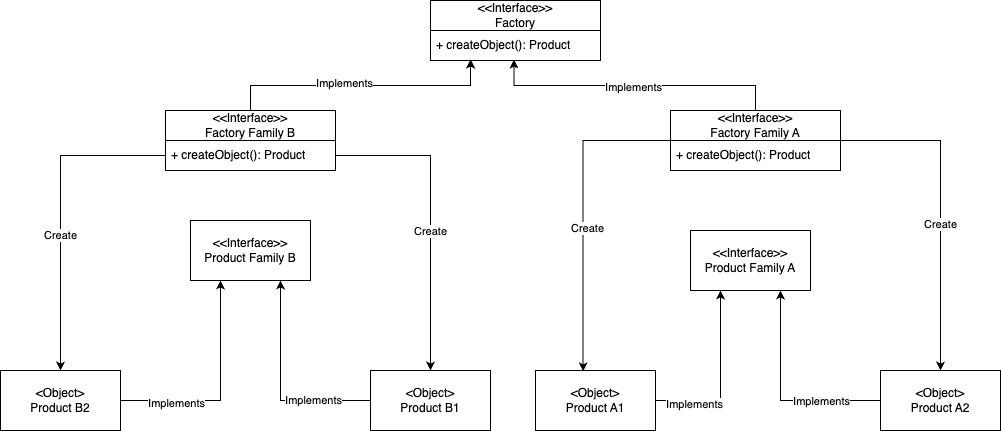

The diagram above was exported from draw.io. Its source (the exported page's mxGraphModel, read from the mxfile embedded in the PNG):
<mxGraphModel dx="984" dy="545" grid="1" gridSize="10" guides="1" tooltips="1" connect="1" arrows="1" fold="1" page="1" pageScale="1" pageWidth="827" pageHeight="1169" math="0" shadow="0">
  <root>
    <mxCell id="0" />
    <mxCell id="1" parent="0" />
    <mxCell id="2uCrmIeBaHiGkoYNzI37-2" value="&lt;div&gt;&amp;lt;&amp;lt;Interface&amp;gt;&amp;gt;&lt;/div&gt;Factory Family B" style="swimlane;fontStyle=0;childLayout=stackLayout;horizontal=1;startSize=30;horizontalStack=0;resizeParent=1;resizeParentMax=0;resizeLast=0;collapsible=1;marginBottom=0;whiteSpace=wrap;html=1;" parent="1" vertex="1">
      <mxGeometry x="555" y="430" width="170" height="60" as="geometry" />
    </mxCell>
    <mxCell id="2uCrmIeBaHiGkoYNzI37-3" value="+ createObject(): Product" style="text;strokeColor=none;fillColor=none;align=left;verticalAlign=middle;spacingLeft=4;spacingRight=4;overflow=hidden;points=[[0,0.5],[1,0.5]];portConstraint=eastwest;rotatable=0;whiteSpace=wrap;html=1;" parent="2uCrmIeBaHiGkoYNzI37-2" vertex="1">
      <mxGeometry y="30" width="170" height="30" as="geometry" />
    </mxCell>
    <mxCell id="2uCrmIeBaHiGkoYNzI37-12" value="&lt;div&gt;&amp;lt;&amp;lt;Interface&amp;gt;&amp;gt;&lt;/div&gt;Product Family B" style="rounded=0;whiteSpace=wrap;html=1;" parent="1" vertex="1">
      <mxGeometry x="580" y="540" width="120" height="60" as="geometry" />
    </mxCell>
    <mxCell id="2uCrmIeBaHiGkoYNzI37-81" style="edgeStyle=orthogonalEdgeStyle;rounded=0;orthogonalLoop=1;jettySize=auto;html=1;entryX=0.25;entryY=1;entryDx=0;entryDy=0;" parent="1" source="2uCrmIeBaHiGkoYNzI37-13" target="2uCrmIeBaHiGkoYNzI37-12" edge="1">
      <mxGeometry relative="1" as="geometry" />
    </mxCell>
    <mxCell id="2uCrmIeBaHiGkoYNzI37-83" value="Implements" style="edgeLabel;html=1;align=center;verticalAlign=middle;resizable=0;points=[];" parent="2uCrmIeBaHiGkoYNzI37-81" vertex="1" connectable="0">
      <mxGeometry x="-0.5026" y="-2" relative="1" as="geometry">
        <mxPoint as="offset" />
      </mxGeometry>
    </mxCell>
    <mxCell id="2uCrmIeBaHiGkoYNzI37-13" value="&lt;div&gt;&amp;lt;Object&amp;gt;&lt;/div&gt;Product B2" style="rounded=0;whiteSpace=wrap;html=1;" parent="1" vertex="1">
      <mxGeometry x="390" y="690" width="120" height="60" as="geometry" />
    </mxCell>
    <mxCell id="2uCrmIeBaHiGkoYNzI37-82" style="edgeStyle=orthogonalEdgeStyle;rounded=0;orthogonalLoop=1;jettySize=auto;html=1;entryX=0.75;entryY=1;entryDx=0;entryDy=0;" parent="1" source="2uCrmIeBaHiGkoYNzI37-14" target="2uCrmIeBaHiGkoYNzI37-12" edge="1">
      <mxGeometry relative="1" as="geometry" />
    </mxCell>
    <mxCell id="2uCrmIeBaHiGkoYNzI37-84" value="Implements" style="edgeLabel;html=1;align=center;verticalAlign=middle;resizable=0;points=[];" parent="2uCrmIeBaHiGkoYNzI37-82" vertex="1" connectable="0">
      <mxGeometry x="-0.4463" y="-1" relative="1" as="geometry">
        <mxPoint as="offset" />
      </mxGeometry>
    </mxCell>
    <mxCell id="2uCrmIeBaHiGkoYNzI37-14" value="&lt;div&gt;&lt;span style=&quot;background-color: initial;&quot;&gt;&amp;lt;Object&amp;gt;&lt;/span&gt;&lt;/div&gt;&lt;div&gt;&lt;span style=&quot;background-color: initial;&quot;&gt;Product B1&lt;/span&gt;&lt;br&gt;&lt;/div&gt;" style="rounded=0;whiteSpace=wrap;html=1;" parent="1" vertex="1">
      <mxGeometry x="760" y="690" width="120" height="60" as="geometry" />
    </mxCell>
    <mxCell id="2uCrmIeBaHiGkoYNzI37-37" value="&lt;div&gt;&amp;lt;&amp;lt;Interface&amp;gt;&amp;gt;&lt;/div&gt;Product Family A" style="rounded=0;whiteSpace=wrap;html=1;" parent="1" vertex="1">
      <mxGeometry x="1080" y="550" width="120" height="60" as="geometry" />
    </mxCell>
    <mxCell id="2uCrmIeBaHiGkoYNzI37-90" style="edgeStyle=orthogonalEdgeStyle;rounded=0;orthogonalLoop=1;jettySize=auto;html=1;entryX=0.75;entryY=1;entryDx=0;entryDy=0;" parent="1" source="2uCrmIeBaHiGkoYNzI37-38" target="2uCrmIeBaHiGkoYNzI37-37" edge="1">
      <mxGeometry relative="1" as="geometry" />
    </mxCell>
    <mxCell id="2uCrmIeBaHiGkoYNzI37-92" value="Implements" style="edgeLabel;html=1;align=center;verticalAlign=middle;resizable=0;points=[];" parent="2uCrmIeBaHiGkoYNzI37-90" vertex="1" connectable="0">
      <mxGeometry x="-0.4327" relative="1" as="geometry">
        <mxPoint as="offset" />
      </mxGeometry>
    </mxCell>
    <mxCell id="2uCrmIeBaHiGkoYNzI37-38" value="&lt;div&gt;&amp;lt;Object&amp;gt;&lt;br&gt;&lt;/div&gt;Product A2" style="rounded=0;whiteSpace=wrap;html=1;" parent="1" vertex="1">
      <mxGeometry x="1270" y="690" width="120" height="60" as="geometry" />
    </mxCell>
    <mxCell id="2uCrmIeBaHiGkoYNzI37-89" style="edgeStyle=orthogonalEdgeStyle;rounded=0;orthogonalLoop=1;jettySize=auto;html=1;entryX=0.25;entryY=1;entryDx=0;entryDy=0;" parent="1" source="2uCrmIeBaHiGkoYNzI37-39" target="2uCrmIeBaHiGkoYNzI37-37" edge="1">
      <mxGeometry relative="1" as="geometry" />
    </mxCell>
    <mxCell id="2uCrmIeBaHiGkoYNzI37-91" value="Implements" style="edgeLabel;html=1;align=center;verticalAlign=middle;resizable=0;points=[];" parent="2uCrmIeBaHiGkoYNzI37-89" vertex="1" connectable="0">
      <mxGeometry x="-0.5624" y="-3" relative="1" as="geometry">
        <mxPoint as="offset" />
      </mxGeometry>
    </mxCell>
    <mxCell id="2uCrmIeBaHiGkoYNzI37-39" value="&lt;div&gt;&amp;lt;Object&amp;gt;&lt;br&gt;&lt;/div&gt;Product A1" style="rounded=0;whiteSpace=wrap;html=1;" parent="1" vertex="1">
      <mxGeometry x="925" y="690" width="120" height="60" as="geometry" />
    </mxCell>
    <mxCell id="2uCrmIeBaHiGkoYNzI37-44" value="&lt;div&gt;&amp;lt;&amp;lt;Interface&amp;gt;&amp;gt;&lt;/div&gt;Factory Family A" style="swimlane;fontStyle=0;childLayout=stackLayout;horizontal=1;startSize=30;horizontalStack=0;resizeParent=1;resizeParentMax=0;resizeLast=0;collapsible=1;marginBottom=0;whiteSpace=wrap;html=1;" parent="1" vertex="1">
      <mxGeometry x="1060" y="430" width="170" height="60" as="geometry" />
    </mxCell>
    <mxCell id="2uCrmIeBaHiGkoYNzI37-45" value="+ createObject(): Product" style="text;strokeColor=none;fillColor=none;align=left;verticalAlign=middle;spacingLeft=4;spacingRight=4;overflow=hidden;points=[[0,0.5],[1,0.5]];portConstraint=eastwest;rotatable=0;whiteSpace=wrap;html=1;" parent="2uCrmIeBaHiGkoYNzI37-44" vertex="1">
      <mxGeometry y="30" width="170" height="30" as="geometry" />
    </mxCell>
    <mxCell id="2uCrmIeBaHiGkoYNzI37-46" value="&lt;div&gt;&amp;lt;&amp;lt;Interface&amp;gt;&amp;gt;&lt;/div&gt;Factory" style="swimlane;fontStyle=0;childLayout=stackLayout;horizontal=1;startSize=30;horizontalStack=0;resizeParent=1;resizeParentMax=0;resizeLast=0;collapsible=1;marginBottom=0;whiteSpace=wrap;html=1;" parent="1" vertex="1">
      <mxGeometry x="820" y="320" width="170" height="60" as="geometry" />
    </mxCell>
    <mxCell id="2uCrmIeBaHiGkoYNzI37-47" value="+ createObject(): Product" style="text;strokeColor=none;fillColor=none;align=left;verticalAlign=middle;spacingLeft=4;spacingRight=4;overflow=hidden;points=[[0,0.5],[1,0.5]];portConstraint=eastwest;rotatable=0;whiteSpace=wrap;html=1;" parent="2uCrmIeBaHiGkoYNzI37-46" vertex="1">
      <mxGeometry y="30" width="170" height="30" as="geometry" />
    </mxCell>
    <mxCell id="2uCrmIeBaHiGkoYNzI37-48" style="edgeStyle=orthogonalEdgeStyle;rounded=0;orthogonalLoop=1;jettySize=auto;html=1;entryX=0.236;entryY=0.967;entryDx=0;entryDy=0;entryPerimeter=0;" parent="1" source="2uCrmIeBaHiGkoYNzI37-2" target="2uCrmIeBaHiGkoYNzI37-47" edge="1">
      <mxGeometry relative="1" as="geometry" />
    </mxCell>
    <mxCell id="2uCrmIeBaHiGkoYNzI37-51" value="Implements" style="edgeLabel;html=1;align=center;verticalAlign=middle;resizable=0;points=[];" parent="2uCrmIeBaHiGkoYNzI37-48" vertex="1" connectable="0">
      <mxGeometry x="-0.1382" y="3" relative="1" as="geometry">
        <mxPoint x="1" as="offset" />
      </mxGeometry>
    </mxCell>
    <mxCell id="2uCrmIeBaHiGkoYNzI37-50" style="edgeStyle=orthogonalEdgeStyle;rounded=0;orthogonalLoop=1;jettySize=auto;html=1;entryX=0.491;entryY=0.967;entryDx=0;entryDy=0;entryPerimeter=0;" parent="1" source="2uCrmIeBaHiGkoYNzI37-44" target="2uCrmIeBaHiGkoYNzI37-47" edge="1">
      <mxGeometry relative="1" as="geometry" />
    </mxCell>
    <mxCell id="2uCrmIeBaHiGkoYNzI37-52" value="Implements" style="edgeLabel;html=1;align=center;verticalAlign=middle;resizable=0;points=[];" parent="2uCrmIeBaHiGkoYNzI37-50" vertex="1" connectable="0">
      <mxGeometry x="0.0136" y="1" relative="1" as="geometry">
        <mxPoint as="offset" />
      </mxGeometry>
    </mxCell>
    <mxCell id="2uCrmIeBaHiGkoYNzI37-74" style="edgeStyle=orthogonalEdgeStyle;rounded=0;orthogonalLoop=1;jettySize=auto;html=1;" parent="1" source="2uCrmIeBaHiGkoYNzI37-45" target="2uCrmIeBaHiGkoYNzI37-38" edge="1">
      <mxGeometry relative="1" as="geometry">
        <Array as="points">
          <mxPoint x="1330" y="460" />
        </Array>
      </mxGeometry>
    </mxCell>
    <mxCell id="2uCrmIeBaHiGkoYNzI37-88" value="Create" style="edgeLabel;html=1;align=center;verticalAlign=middle;resizable=0;points=[];" parent="2uCrmIeBaHiGkoYNzI37-74" vertex="1" connectable="0">
      <mxGeometry x="0.1091" y="-1" relative="1" as="geometry">
        <mxPoint as="offset" />
      </mxGeometry>
    </mxCell>
    <mxCell id="2uCrmIeBaHiGkoYNzI37-75" style="edgeStyle=orthogonalEdgeStyle;rounded=0;orthogonalLoop=1;jettySize=auto;html=1;entryX=0.396;entryY=0.015;entryDx=0;entryDy=0;entryPerimeter=0;" parent="1" source="2uCrmIeBaHiGkoYNzI37-44" target="2uCrmIeBaHiGkoYNzI37-39" edge="1">
      <mxGeometry relative="1" as="geometry" />
    </mxCell>
    <mxCell id="2uCrmIeBaHiGkoYNzI37-87" value="Create" style="edgeLabel;html=1;align=center;verticalAlign=middle;resizable=0;points=[];" parent="2uCrmIeBaHiGkoYNzI37-75" vertex="1" connectable="0">
      <mxGeometry x="0.0977" y="4" relative="1" as="geometry">
        <mxPoint as="offset" />
      </mxGeometry>
    </mxCell>
    <mxCell id="2uCrmIeBaHiGkoYNzI37-78" style="edgeStyle=orthogonalEdgeStyle;rounded=0;orthogonalLoop=1;jettySize=auto;html=1;" parent="1" source="2uCrmIeBaHiGkoYNzI37-3" target="2uCrmIeBaHiGkoYNzI37-14" edge="1">
      <mxGeometry relative="1" as="geometry" />
    </mxCell>
    <mxCell id="2uCrmIeBaHiGkoYNzI37-86" value="Create" style="edgeLabel;html=1;align=center;verticalAlign=middle;resizable=0;points=[];" parent="2uCrmIeBaHiGkoYNzI37-78" vertex="1" connectable="0">
      <mxGeometry x="0.0977" y="-1" relative="1" as="geometry">
        <mxPoint as="offset" />
      </mxGeometry>
    </mxCell>
    <mxCell id="2uCrmIeBaHiGkoYNzI37-79" style="edgeStyle=orthogonalEdgeStyle;rounded=0;orthogonalLoop=1;jettySize=auto;html=1;" parent="1" source="2uCrmIeBaHiGkoYNzI37-3" target="2uCrmIeBaHiGkoYNzI37-13" edge="1">
      <mxGeometry relative="1" as="geometry" />
    </mxCell>
    <mxCell id="2uCrmIeBaHiGkoYNzI37-85" value="Create" style="edgeLabel;html=1;align=center;verticalAlign=middle;resizable=0;points=[];" parent="2uCrmIeBaHiGkoYNzI37-79" vertex="1" connectable="0">
      <mxGeometry x="0.1527" y="-1" relative="1" as="geometry">
        <mxPoint as="offset" />
      </mxGeometry>
    </mxCell>
  </root>
</mxGraphModel>